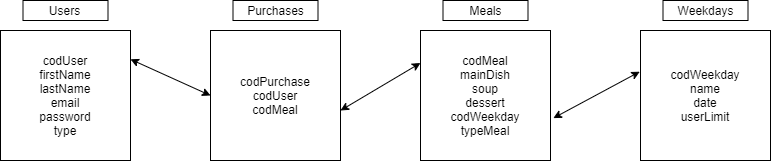

The diagram above was exported from draw.io. Its source (the exported page's mxGraphModel, read from the mxfile embedded in the PNG):
<mxGraphModel dx="903" dy="483" grid="1" gridSize="10" guides="1" tooltips="1" connect="1" arrows="1" fold="1" page="1" pageScale="1" pageWidth="827" pageHeight="1169" math="0" shadow="0">
  <root>
    <mxCell id="0" />
    <mxCell id="1" parent="0" />
    <mxCell id="pWGAan2U71SMH0lJjc-j-1" value="codMeal&lt;br&gt;mainDish&lt;br&gt;soup&lt;br&gt;dessert&lt;br&gt;codWeekday&lt;br&gt;typeMeal" style="rounded=0;whiteSpace=wrap;html=1;" vertex="1" parent="1">
      <mxGeometry x="430" y="260" width="130" height="130" as="geometry" />
    </mxCell>
    <mxCell id="pWGAan2U71SMH0lJjc-j-2" value="codWeekday&lt;br&gt;name&lt;br&gt;date&lt;br&gt;userLimit" style="rounded=0;whiteSpace=wrap;html=1;" vertex="1" parent="1">
      <mxGeometry x="650" y="260" width="130" height="130" as="geometry" />
    </mxCell>
    <mxCell id="pWGAan2U71SMH0lJjc-j-3" value="codUser&lt;br&gt;firstName&lt;br&gt;lastName&lt;br&gt;email&lt;br&gt;password&lt;br&gt;type" style="rounded=0;whiteSpace=wrap;html=1;" vertex="1" parent="1">
      <mxGeometry x="10" y="260" width="130" height="130" as="geometry" />
    </mxCell>
    <mxCell id="pWGAan2U71SMH0lJjc-j-4" value="" style="endArrow=classic;startArrow=classic;html=1;rounded=0;entryX=-0.006;entryY=0.317;entryDx=0;entryDy=0;entryPerimeter=0;exitX=1.022;exitY=0.674;exitDx=0;exitDy=0;exitPerimeter=0;" edge="1" parent="1" source="pWGAan2U71SMH0lJjc-j-1" target="pWGAan2U71SMH0lJjc-j-2">
      <mxGeometry width="50" height="50" relative="1" as="geometry">
        <mxPoint x="560" y="340" as="sourcePoint" />
        <mxPoint x="640" y="370" as="targetPoint" />
      </mxGeometry>
    </mxCell>
    <mxCell id="pWGAan2U71SMH0lJjc-j-6" value="codPurchase&lt;br&gt;codUser&lt;br&gt;codMeal" style="rounded=0;whiteSpace=wrap;html=1;" vertex="1" parent="1">
      <mxGeometry x="220" y="260" width="130" height="130" as="geometry" />
    </mxCell>
    <mxCell id="pWGAan2U71SMH0lJjc-j-7" value="" style="endArrow=classic;startArrow=classic;html=1;rounded=0;entryX=0;entryY=0.5;entryDx=0;entryDy=0;" edge="1" parent="1" target="pWGAan2U71SMH0lJjc-j-6">
      <mxGeometry width="50" height="50" relative="1" as="geometry">
        <mxPoint x="140" y="288.78999999999996" as="sourcePoint" />
        <mxPoint x="229.22000000000003" y="240.00000000000003" as="targetPoint" />
      </mxGeometry>
    </mxCell>
    <mxCell id="pWGAan2U71SMH0lJjc-j-9" value="" style="endArrow=classic;startArrow=classic;html=1;rounded=0;entryX=0;entryY=0.25;entryDx=0;entryDy=0;" edge="1" parent="1" target="pWGAan2U71SMH0lJjc-j-1">
      <mxGeometry width="50" height="50" relative="1" as="geometry">
        <mxPoint x="350" y="339.99999999999994" as="sourcePoint" />
        <mxPoint x="430" y="376.21" as="targetPoint" />
      </mxGeometry>
    </mxCell>
    <mxCell id="pWGAan2U71SMH0lJjc-j-11" value="Users" style="rounded=0;whiteSpace=wrap;html=1;" vertex="1" parent="1">
      <mxGeometry x="32.5" y="230" width="85" height="20" as="geometry" />
    </mxCell>
    <mxCell id="pWGAan2U71SMH0lJjc-j-12" value="Purchases" style="rounded=0;whiteSpace=wrap;html=1;" vertex="1" parent="1">
      <mxGeometry x="242.5" y="230" width="85" height="20" as="geometry" />
    </mxCell>
    <mxCell id="pWGAan2U71SMH0lJjc-j-13" value="Meals" style="rounded=0;whiteSpace=wrap;html=1;" vertex="1" parent="1">
      <mxGeometry x="452.5" y="230" width="85" height="20" as="geometry" />
    </mxCell>
    <mxCell id="pWGAan2U71SMH0lJjc-j-14" value="Weekdays" style="rounded=0;whiteSpace=wrap;html=1;" vertex="1" parent="1">
      <mxGeometry x="672.5" y="230" width="85" height="20" as="geometry" />
    </mxCell>
  </root>
</mxGraphModel>